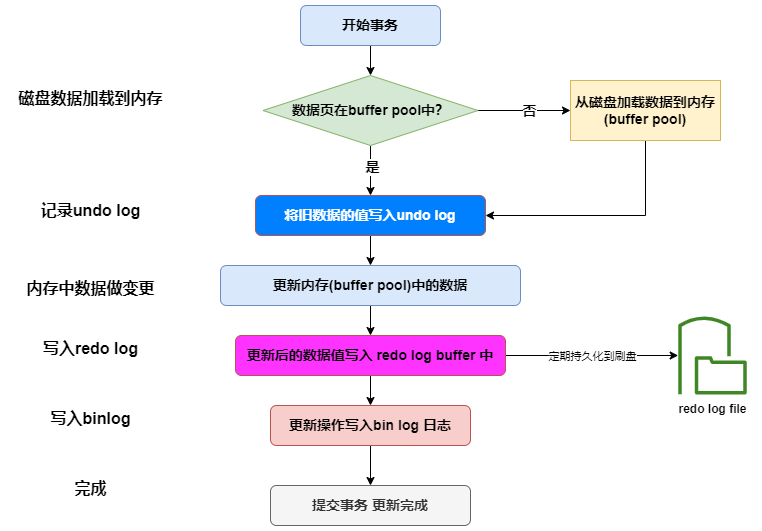

The diagram above was exported from draw.io. Its source (the exported page's mxGraphModel, read from the mxfile embedded in the PNG):
<mxGraphModel dx="1434" dy="844" grid="1" gridSize="10" guides="1" tooltips="1" connect="1" arrows="1" fold="1" page="1" pageScale="1" pageWidth="827" pageHeight="1169" math="0" shadow="0">
  <root>
    <mxCell id="0" />
    <mxCell id="1" parent="0" />
    <mxCell id="Zeuy1Eg5C93FkU5Wej58-24" style="edgeStyle=orthogonalEdgeStyle;rounded=0;orthogonalLoop=1;jettySize=auto;html=1;exitX=0.5;exitY=1;exitDx=0;exitDy=0;entryX=0.5;entryY=0;entryDx=0;entryDy=0;fontStyle=1;fontSize=14;" edge="1" parent="1" source="Zeuy1Eg5C93FkU5Wej58-25" target="Zeuy1Eg5C93FkU5Wej58-31">
      <mxGeometry relative="1" as="geometry" />
    </mxCell>
    <mxCell id="Zeuy1Eg5C93FkU5Wej58-25" value="开始事务" style="rounded=1;whiteSpace=wrap;html=1;fillColor=#dae8fc;strokeColor=#6c8ebf;fontStyle=1;fontSize=14;" vertex="1" parent="1">
      <mxGeometry x="380" y="130" width="140" height="40" as="geometry" />
    </mxCell>
    <mxCell id="Zeuy1Eg5C93FkU5Wej58-27" style="edgeStyle=orthogonalEdgeStyle;rounded=0;orthogonalLoop=1;jettySize=auto;html=1;exitX=0.5;exitY=1;exitDx=0;exitDy=0;entryX=0.5;entryY=0;entryDx=0;entryDy=0;fontStyle=1;fontSize=14;" edge="1" parent="1" source="Zeuy1Eg5C93FkU5Wej58-31" target="Zeuy1Eg5C93FkU5Wej58-33">
      <mxGeometry relative="1" as="geometry" />
    </mxCell>
    <mxCell id="Zeuy1Eg5C93FkU5Wej58-28" value="是" style="edgeLabel;html=1;align=center;verticalAlign=middle;resizable=0;points=[];fontStyle=1;fontSize=14;" vertex="1" connectable="0" parent="Zeuy1Eg5C93FkU5Wej58-27">
      <mxGeometry x="-0.15" y="1" relative="1" as="geometry">
        <mxPoint as="offset" />
      </mxGeometry>
    </mxCell>
    <mxCell id="Zeuy1Eg5C93FkU5Wej58-29" style="edgeStyle=orthogonalEdgeStyle;rounded=0;orthogonalLoop=1;jettySize=auto;html=1;exitX=1;exitY=0.5;exitDx=0;exitDy=0;entryX=0;entryY=0.5;entryDx=0;entryDy=0;fontStyle=1;fontSize=14;" edge="1" parent="1" source="Zeuy1Eg5C93FkU5Wej58-31" target="Zeuy1Eg5C93FkU5Wej58-35">
      <mxGeometry relative="1" as="geometry" />
    </mxCell>
    <mxCell id="Zeuy1Eg5C93FkU5Wej58-30" value="否" style="edgeLabel;html=1;align=center;verticalAlign=middle;resizable=0;points=[];fontStyle=1;fontSize=14;" vertex="1" connectable="0" parent="Zeuy1Eg5C93FkU5Wej58-29">
      <mxGeometry x="0.0947" relative="1" as="geometry">
        <mxPoint as="offset" />
      </mxGeometry>
    </mxCell>
    <mxCell id="Zeuy1Eg5C93FkU5Wej58-31" value="数据页在buffer pool中？" style="rhombus;whiteSpace=wrap;html=1;fillColor=#d5e8d4;strokeColor=#82b366;fontStyle=1;fontSize=14;" vertex="1" parent="1">
      <mxGeometry x="342.5" y="200" width="215" height="70" as="geometry" />
    </mxCell>
    <mxCell id="Zeuy1Eg5C93FkU5Wej58-32" style="edgeStyle=orthogonalEdgeStyle;rounded=0;orthogonalLoop=1;jettySize=auto;html=1;exitX=0.5;exitY=1;exitDx=0;exitDy=0;entryX=0.5;entryY=0;entryDx=0;entryDy=0;fontStyle=1;fontSize=14;" edge="1" parent="1" source="Zeuy1Eg5C93FkU5Wej58-33" target="Zeuy1Eg5C93FkU5Wej58-37">
      <mxGeometry relative="1" as="geometry" />
    </mxCell>
    <mxCell id="Zeuy1Eg5C93FkU5Wej58-33" value="&lt;font color=&quot;#ffffff&quot;&gt;将旧数据的值写入undo log&lt;/font&gt;" style="rounded=1;whiteSpace=wrap;html=1;fillColor=#007FFF;strokeColor=#b85450;fontStyle=1;fontSize=14;" vertex="1" parent="1">
      <mxGeometry x="335" y="320" width="230" height="40" as="geometry" />
    </mxCell>
    <mxCell id="Zeuy1Eg5C93FkU5Wej58-34" style="edgeStyle=orthogonalEdgeStyle;rounded=0;orthogonalLoop=1;jettySize=auto;html=1;exitX=0.5;exitY=1;exitDx=0;exitDy=0;entryX=1;entryY=0.5;entryDx=0;entryDy=0;fontStyle=1;fontSize=14;" edge="1" parent="1" source="Zeuy1Eg5C93FkU5Wej58-35" target="Zeuy1Eg5C93FkU5Wej58-33">
      <mxGeometry relative="1" as="geometry" />
    </mxCell>
    <mxCell id="Zeuy1Eg5C93FkU5Wej58-35" value="从磁盘加载数据到内存(buffer pool)" style="rounded=0;whiteSpace=wrap;html=1;fillColor=#fff2cc;strokeColor=#d6b656;fontStyle=1;fontSize=14;" vertex="1" parent="1">
      <mxGeometry x="650" y="205" width="150" height="60" as="geometry" />
    </mxCell>
    <mxCell id="Zeuy1Eg5C93FkU5Wej58-36" style="edgeStyle=orthogonalEdgeStyle;rounded=0;orthogonalLoop=1;jettySize=auto;html=1;exitX=0.5;exitY=1;exitDx=0;exitDy=0;entryX=0.5;entryY=0;entryDx=0;entryDy=0;fontStyle=1;fontSize=14;" edge="1" parent="1" source="Zeuy1Eg5C93FkU5Wej58-37" target="Zeuy1Eg5C93FkU5Wej58-41">
      <mxGeometry relative="1" as="geometry" />
    </mxCell>
    <mxCell id="Zeuy1Eg5C93FkU5Wej58-37" value="更新内存(buffer pool)中的数据" style="rounded=1;whiteSpace=wrap;html=1;fillColor=#dae8fc;strokeColor=#6c8ebf;fontStyle=1;fontSize=14;" vertex="1" parent="1">
      <mxGeometry x="300" y="390" width="300" height="40" as="geometry" />
    </mxCell>
    <mxCell id="Zeuy1Eg5C93FkU5Wej58-38" style="edgeStyle=orthogonalEdgeStyle;rounded=0;orthogonalLoop=1;jettySize=auto;html=1;exitX=0.5;exitY=1;exitDx=0;exitDy=0;entryX=0.5;entryY=0;entryDx=0;entryDy=0;fontStyle=1;fontSize=14;" edge="1" parent="1" source="Zeuy1Eg5C93FkU5Wej58-41" target="Zeuy1Eg5C93FkU5Wej58-43">
      <mxGeometry relative="1" as="geometry" />
    </mxCell>
    <mxCell id="Zeuy1Eg5C93FkU5Wej58-39" style="edgeStyle=orthogonalEdgeStyle;rounded=0;orthogonalLoop=1;jettySize=auto;html=1;exitX=1;exitY=0.5;exitDx=0;exitDy=0;" edge="1" parent="1" source="Zeuy1Eg5C93FkU5Wej58-41" target="Zeuy1Eg5C93FkU5Wej58-45">
      <mxGeometry relative="1" as="geometry" />
    </mxCell>
    <mxCell id="Zeuy1Eg5C93FkU5Wej58-40" value="定期持久化到刷盘" style="edgeLabel;html=1;align=center;verticalAlign=middle;resizable=0;points=[];" vertex="1" connectable="0" parent="Zeuy1Eg5C93FkU5Wej58-39">
      <mxGeometry x="-0.1911" relative="1" as="geometry">
        <mxPoint x="16" as="offset" />
      </mxGeometry>
    </mxCell>
    <mxCell id="Zeuy1Eg5C93FkU5Wej58-41" value="更新后的数据值写入 redo log buffer 中" style="rounded=1;whiteSpace=wrap;html=1;fillColor=#FF33FF;strokeColor=#b85450;fontStyle=1;fontSize=14;" vertex="1" parent="1">
      <mxGeometry x="315" y="460" width="270" height="40" as="geometry" />
    </mxCell>
    <mxCell id="Zeuy1Eg5C93FkU5Wej58-42" value="" style="edgeStyle=orthogonalEdgeStyle;rounded=0;orthogonalLoop=1;jettySize=auto;html=1;fontStyle=1;fontSize=14;" edge="1" parent="1" source="Zeuy1Eg5C93FkU5Wej58-43" target="Zeuy1Eg5C93FkU5Wej58-44">
      <mxGeometry relative="1" as="geometry" />
    </mxCell>
    <mxCell id="Zeuy1Eg5C93FkU5Wej58-43" value="更新操作写入bin log 日志" style="rounded=1;whiteSpace=wrap;html=1;fillColor=#f8cecc;strokeColor=#b85450;fontStyle=1;fontSize=14;" vertex="1" parent="1">
      <mxGeometry x="350" y="530" width="200" height="40" as="geometry" />
    </mxCell>
    <mxCell id="Zeuy1Eg5C93FkU5Wej58-44" value="提交事务 更新完成" style="rounded=1;whiteSpace=wrap;html=1;fillColor=#f5f5f5;fontColor=#333333;strokeColor=#666666;fontStyle=1;fontSize=14;" vertex="1" parent="1">
      <mxGeometry x="350" y="610" width="200" height="40" as="geometry" />
    </mxCell>
    <mxCell id="Zeuy1Eg5C93FkU5Wej58-45" value="" style="sketch=0;outlineConnect=0;fontColor=#232F3E;gradientColor=none;fillColor=#3F8624;strokeColor=none;dashed=0;verticalLabelPosition=bottom;verticalAlign=top;align=center;html=1;fontSize=12;fontStyle=0;aspect=fixed;pointerEvents=1;shape=mxgraph.aws4.file_gateway;" vertex="1" parent="1">
      <mxGeometry x="757.5" y="441" width="69" height="78" as="geometry" />
    </mxCell>
    <mxCell id="Zeuy1Eg5C93FkU5Wej58-46" value="&lt;b&gt;redo log file&lt;/b&gt;" style="text;html=1;align=center;verticalAlign=middle;resizable=0;points=[];autosize=1;strokeColor=none;fillColor=none;" vertex="1" parent="1">
      <mxGeometry x="747" y="519" width="90" height="30" as="geometry" />
    </mxCell>
    <mxCell id="Zeuy1Eg5C93FkU5Wej58-47" value="磁盘数据加载到内存" style="text;html=1;align=center;verticalAlign=middle;resizable=0;points=[];autosize=1;strokeColor=none;fillColor=none;fontStyle=1;fontSize=16;" vertex="1" parent="1">
      <mxGeometry x="85" y="208" width="170" height="30" as="geometry" />
    </mxCell>
    <mxCell id="Zeuy1Eg5C93FkU5Wej58-48" value="记录undo log" style="text;html=1;align=center;verticalAlign=middle;resizable=0;points=[];autosize=1;strokeColor=none;fillColor=none;fontStyle=1;fontSize=16;" vertex="1" parent="1">
      <mxGeometry x="110" y="320" width="120" height="30" as="geometry" />
    </mxCell>
    <mxCell id="Zeuy1Eg5C93FkU5Wej58-49" value="内存中数据做变更" style="text;html=1;align=center;verticalAlign=middle;resizable=0;points=[];autosize=1;strokeColor=none;fillColor=none;fontStyle=1;fontSize=16;" vertex="1" parent="1">
      <mxGeometry x="95" y="398" width="150" height="30" as="geometry" />
    </mxCell>
    <mxCell id="Zeuy1Eg5C93FkU5Wej58-50" value="写入redo log" style="text;html=1;align=center;verticalAlign=middle;resizable=0;points=[];autosize=1;strokeColor=none;fillColor=none;fontStyle=1;fontSize=16;" vertex="1" parent="1">
      <mxGeometry x="110" y="458" width="120" height="30" as="geometry" />
    </mxCell>
    <mxCell id="Zeuy1Eg5C93FkU5Wej58-51" value="写入binlog" style="text;html=1;align=center;verticalAlign=middle;resizable=0;points=[];autosize=1;strokeColor=none;fillColor=none;fontStyle=1;fontSize=16;" vertex="1" parent="1">
      <mxGeometry x="120" y="528" width="100" height="30" as="geometry" />
    </mxCell>
    <mxCell id="Zeuy1Eg5C93FkU5Wej58-52" value="完成" style="text;html=1;align=center;verticalAlign=middle;resizable=0;points=[];autosize=1;strokeColor=none;fillColor=none;fontStyle=1;fontSize=16;" vertex="1" parent="1">
      <mxGeometry x="140" y="598" width="60" height="30" as="geometry" />
    </mxCell>
  </root>
</mxGraphModel>